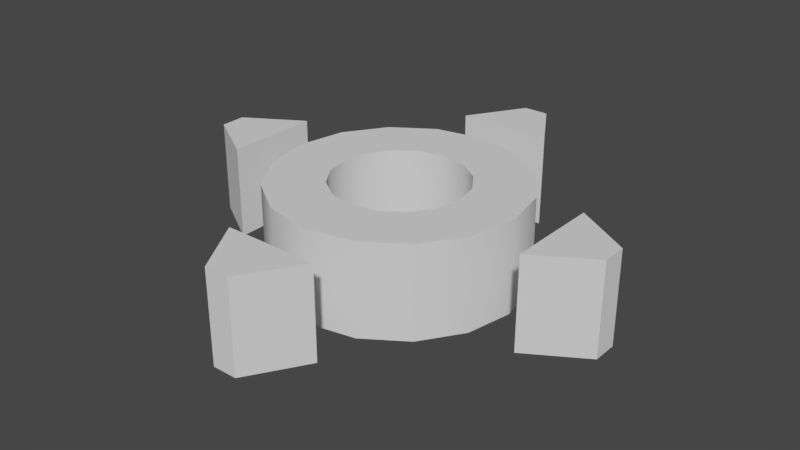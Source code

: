 # Source: PHMine.blend  (saved by Blender 2.79.0; exported with 4.5.12 LTS)
import bpy
from mathutils import Matrix  # noqa: F401  (used for matrix-valued properties, if any)

bpy.ops.wm.read_factory_settings(use_empty=True)
scene = bpy.context.scene
scene.name = 'Scene'

# ---- collections
col_collection_1 = bpy.data.collections.new('Collection 1'); scene.collection.children.link(col_collection_1)

# ---- world
world_world = bpy.data.worlds.new('World'); scene.world = world_world
world_world.color = (0.05088, 0.05088, 0.05088)
world_world.use_sun_shadow = False
world_world.sun_shadow_jitter_overblur = 0.0
world_world.cycles.sampling_method = 'MANUAL'

# ---- meshes
me_circle_001 = bpy.data.meshes.new('Circle.001')
me_circle_001.from_pydata([(-2.881e-08, 0.2266, 0.0), (-0.08672, 0.2094, 0.0), (-0.1602, 0.1602, 0.0), (-0.2094, 0.08672, 0.0), (-0.2266, -1.263e-09, 0.0), (-0.2094, -0.08672, 0.0), (-0.1602, -0.1602, 0.0), (-0.08672, -0.2094, 0.0), (-6.303e-08, -0.2266, 0.0), (0.08672, -0.2094, 0.0), (0.1602, -0.1602, 0.0), (0.2094, -0.08672, 0.0), (0.2266, 1.135e-08, 0.0), (0.2094, 0.08672, 0.0), (0.1602, 0.1602, 0.0), (0.08672, 0.2094, 0.0), (-0.08672, 0.2954, 0.0), (0.08672, 0.2954, 0.0), (-0.02286, 0.3997, 0.0), (0.02286, 0.3997, 0.0), (0.2954, 0.08672, 0.0), (0.2954, -0.08672, 0.0), (0.3997, 0.02286, 0.0), (0.3997, -0.02286, 0.0), (0.08672, -0.2954, 0.0), (-0.08672, -0.2954, 0.0), (0.02286, -0.3997, 0.0), (-0.02286, -0.3997, 0.0), (-0.2954, -0.08672, 0.0), (-0.2954, 0.08672, 0.0), (-0.3997, -0.02286, 0.0), (-0.3997, 0.02286, 0.0), (-1.544e-08, 0.1214, 0.0), (-0.04647, 0.1122, 0.0), (-0.08586, 0.08586, 0.0), (-0.1122, 0.04647, 0.0), (-0.1214, -6.766e-10, 0.0), (-0.1122, -0.04647, 0.0), (-0.08586, -0.08586, 0.0), (-0.04647, -0.1122, 0.0), (-3.377e-08, -0.1214, 0.0), (0.04647, -0.1122, 0.0), (0.08586, -0.08586, 0.0), (0.1122, -0.04647, 0.0), (0.1214, 6.079e-09, 0.0), (0.1122, 0.04647, 0.0), (0.08586, 0.08586, 0.0), (0.04647, 0.1122, 0.0), (-2.881e-08, 0.2266, 0.1682), (-0.08672, 0.2094, 0.1682), (-0.1602, 0.1602, 0.1682), (-0.2094, 0.08672, 0.1682), (-0.2266, -1.263e-09, 0.1682), (-0.2094, -0.08672, 0.1682), (-0.1602, -0.1602, 0.1682), (-0.08672, -0.2094, 0.1682), (-6.303e-08, -0.2266, 0.1682), (0.08672, -0.2094, 0.1682), (0.1602, -0.1602, 0.1682), (0.2094, -0.08672, 0.1682), (0.2266, 1.135e-08, 0.1682), (0.2094, 0.08672, 0.1682), (0.1602, 0.1602, 0.1682), (0.08672, 0.2094, 0.1682), (-0.08672, 0.2954, 0.1682), (0.08672, 0.2954, 0.1682), (-0.02286, 0.3997, 0.1682), (0.02286, 0.3997, 0.1682), (0.2954, 0.08672, 0.1682), (0.2954, -0.08672, 0.1682), (0.3997, 0.02286, 0.1682), (0.3997, -0.02286, 0.1682), (0.08672, -0.2954, 0.1682), (-0.08672, -0.2954, 0.1682), (0.02286, -0.3997, 0.1682), (-0.02286, -0.3997, 0.1682), (-0.2954, -0.08672, 0.1682), (-0.2954, 0.08672, 0.1682), (-0.3997, -0.02286, 0.1682), (-0.3997, 0.02286, 0.1682), (-1.544e-08, 0.1214, 0.1682), (-0.04647, 0.1122, 0.1682), (-0.08586, 0.08586, 0.1682), (-0.1122, 0.04647, 0.1682), (-0.1214, -6.766e-10, 0.1682), (-0.1122, -0.04647, 0.1682), (-0.08586, -0.08586, 0.1682), (-0.04647, -0.1122, 0.1682), (-3.377e-08, -0.1214, 0.1682), (0.04647, -0.1122, 0.1682), (0.08586, -0.08586, 0.1682), (0.1122, -0.04647, 0.1682), (0.1214, 6.079e-09, 0.1682), (0.1122, 0.04647, 0.1682), (0.08586, 0.08586, 0.1682), (0.04647, 0.1122, 0.1682)], [], [(16, 18, 19, 17), (20, 22, 23, 21), (24, 26, 27, 25), (28, 30, 31, 29), (15, 14, 46, 47), (8, 7, 39, 40), (1, 0, 32, 33), (0, 15, 47, 32), (9, 8, 40, 41), (2, 1, 33, 34), (10, 9, 41, 42), (3, 2, 34, 35), (11, 10, 42, 43), (4, 3, 35, 36), (12, 11, 43, 44), (5, 4, 36, 37), (13, 12, 44, 45), (6, 5, 37, 38), (14, 13, 45, 46), (7, 6, 38, 39), (64, 65, 67, 66), (68, 69, 71, 70), (72, 73, 75, 74), (76, 77, 79, 78), (63, 95, 94, 62), (56, 88, 87, 55), (49, 81, 80, 48), (48, 80, 95, 63), (57, 89, 88, 56), (50, 82, 81, 49), (58, 90, 89, 57), (51, 83, 82, 50), (59, 91, 90, 58), (52, 84, 83, 51), (60, 92, 91, 59), (53, 85, 84, 52), (61, 93, 92, 60), (54, 86, 85, 53), (62, 94, 93, 61), (55, 87, 86, 54), (34, 82, 83, 35), (23, 22, 70, 71), (9, 57, 56, 8), (35, 83, 84, 36), (21, 23, 71, 69), (10, 58, 57, 9), (36, 84, 85, 37), (22, 20, 68, 70), (11, 59, 58, 10), (37, 85, 86, 38), (24, 25, 73, 72), (12, 60, 59, 11), (38, 86, 87, 39), (27, 26, 74, 75), (13, 61, 60, 12), (39, 87, 88, 40), (25, 27, 75, 73), (14, 62, 61, 13), (40, 88, 89, 41), (1, 49, 48, 0), (26, 24, 72, 74), (15, 63, 62, 14), (41, 89, 90, 42), (2, 50, 49, 1), (28, 29, 77, 76), (0, 48, 63, 15), (42, 90, 91, 43), (3, 51, 50, 2), (31, 30, 78, 79), (16, 17, 65, 64), (43, 91, 92, 44), (4, 52, 51, 3), (29, 31, 79, 77), (19, 18, 66, 67), (44, 92, 93, 45), (5, 53, 52, 4), (30, 28, 76, 78), (17, 19, 67, 65), (45, 93, 94, 46), (6, 54, 53, 5), (32, 80, 81, 33), (18, 16, 64, 66), (46, 94, 95, 47), (7, 55, 54, 6), (33, 81, 82, 34), (20, 21, 69, 68), (47, 95, 80, 32), (8, 56, 55, 7)])
me_circle_001.polygons.foreach_set('use_smooth', [True] * 88)
me_circle_001.use_remesh_preserve_volume = False
me_circle_001.use_remesh_preserve_attributes = False
me_circle_001.use_mirror_vertex_groups = False
me_circle_001.update()

# ---- objects
ob_phmine = bpy.data.objects.new('PHMine', me_circle_001)

# ---- transforms, parenting, visibility, modifiers, constraints
ob_phmine.location = (0.0, 0.0, 0.0)
ob_phmine.lineart.crease_threshold = 0.0
_m = ob_phmine.modifiers.new('EdgeSplit', 'EDGE_SPLIT')

# ---- collection membership
col_collection_1.objects.link(ob_phmine)

# ---- scene / render settings (as saved in the file)
scene.frame_start = 0; scene.frame_end = 250; scene.frame_set(0)
scene.render.engine = 'CYCLES'
scene.render.image_settings.file_format = 'OPEN_EXR_MULTILAYER'
scene.render.image_settings.color_depth = '32'
scene.render.dither_intensity = 0.0
scene.cycles.use_denoising = False
scene.cycles.samples = 128
scene.cycles.sampling_pattern = 'TABULATED_SOBOL'
scene.cycles.use_adaptive_sampling = False
scene.cycles.use_light_tree = False
scene.cycles.blur_glossy = 0.0
scene.cycles.sample_clamp_indirect = 0.0
scene.view_settings.view_transform = 'Filmic'
bpy.context.view_layer.update()

# ---- added for rendering (the .blend has no active camera and no usable light): camera, sun
cam_auto = bpy.data.cameras.new('AutoCamera')
cam_auto.lens = 50.0
cam_auto.sensor_width = 36.0
cam_auto.clip_end = 1000.0
ob_auto_camera = bpy.data.objects.new('AutoCamera', cam_auto)
scene.collection.objects.link(ob_auto_camera)
ob_auto_camera.location = (1.05739, -1.26887, 0.930017)
ob_auto_camera.rotation_euler = (1.09748, -7.21219e-08, 0.694738)
scene.camera = ob_auto_camera
light_auto_sun = bpy.data.lights.new('AutoSun', 'SUN')
light_auto_sun.energy = 3.0
light_auto_sun.angle = 0.0523599
ob_auto_sun = bpy.data.objects.new('AutoSun', light_auto_sun)
scene.collection.objects.link(ob_auto_sun)
ob_auto_sun.rotation_euler = (0.872665, 0.174533, 0.523599)
bpy.context.view_layer.update()
